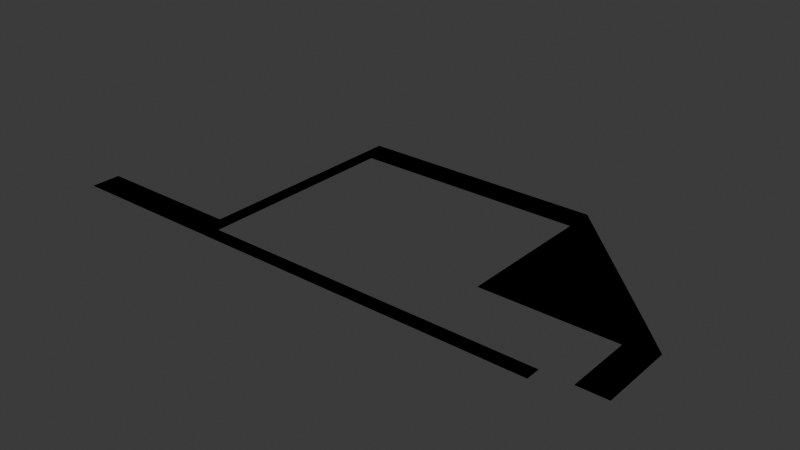 # Source: roads_bus.blend  (saved by Blender 4.2.66; exported with 4.5.12 LTS)
import bpy
from mathutils import Matrix  # noqa: F401  (used for matrix-valued properties, if any)

bpy.ops.wm.read_factory_settings(use_empty=True)
scene = bpy.context.scene
scene.name = 'Scene'

# ---- collections
col_collection = bpy.data.collections.new('Collection'); scene.collection.children.link(col_collection)

# ---- materials (node trees are filled in below, after node groups)
mat_road = bpy.data.materials.new('Road')
mat_road.use_backface_culling = True
mat_parking = bpy.data.materials.new('Parking')
mat_parking.use_backface_culling = True
mat_white = bpy.data.materials.new('White')
mat_white.use_backface_culling = True

# ---- material node trees
mat_road.use_nodes = True; mat_road.node_tree.nodes.clear()
_N = mat_road.node_tree.nodes; _L = mat_road.node_tree.links
n0 = _N.new('ShaderNodeBsdfPrincipled'); n0.name = 'Principled BSDF'; n0.location = (10, 300)
n0.inputs[0].default_value = (0.2159, 0.2159, 0.2159, 1.0)
n0.inputs[2].default_value = 1.0
n1 = _N.new('ShaderNodeOutputMaterial'); n1.name = 'Material Output'; n1.location = (300, 300)
_L.new(n0.outputs[0], n1.inputs[0])
n1.is_active_output = True
mat_parking.use_nodes = True; mat_parking.node_tree.nodes.clear()
_N = mat_parking.node_tree.nodes; _L = mat_parking.node_tree.links
n0 = _N.new('ShaderNodeBsdfPrincipled'); n0.name = 'Principled BSDF'; n0.location = (10, 300)
n0.inputs[0].default_value = (0.1329, 0.1329, 0.1329, 1.0)
n0.inputs[2].default_value = 1.0
n1 = _N.new('ShaderNodeOutputMaterial'); n1.name = 'Material Output'; n1.location = (300, 300)
_L.new(n0.outputs[0], n1.inputs[0])
n1.is_active_output = True
mat_white.use_nodes = True; mat_white.node_tree.nodes.clear()
_N = mat_white.node_tree.nodes; _L = mat_white.node_tree.links
n0 = _N.new('ShaderNodeBsdfPrincipled'); n0.name = 'Principled BSDF'; n0.location = (10, 300)
n0.inputs[0].default_value = (1.0, 1.0, 1.0, 1.0)
n0.inputs[2].default_value = 1.0
n1 = _N.new('ShaderNodeOutputMaterial'); n1.name = 'Material Output'; n1.location = (300, 300)
_L.new(n0.outputs[0], n1.inputs[0])
n1.is_active_output = True

# ---- world
world_world = bpy.data.worlds.new('World'); scene.world = world_world
world_world.use_nodes = True; world_world.node_tree.nodes.clear()
_N = world_world.node_tree.nodes; _L = world_world.node_tree.links
n0 = _N.new('ShaderNodeOutputWorld'); n0.name = 'World Output'; n0.location = (300, 300)
n1 = _N.new('ShaderNodeBackground'); n1.name = 'Background'; n1.location = (10, 300)
n1.inputs[0].default_value = (0.05088, 0.05088, 0.05088, 1.0)
_L.new(n1.outputs[0], n0.inputs[0])
n0.is_active_output = True
world_world.color = (0.05088, 0.05088, 0.05088)
world_world.sun_shadow_jitter_overblur = 0.0

# ---- meshes
me_plane = bpy.data.meshes.new('Plane')
me_plane.from_pydata([(-36.0, 55.9, 0.0), (-4.0, 2.0, 0.0), (-4.0, 0.0, 0.0), (-32.0, 51.9, 0.0), (-20.0, 39.9, 0.0), (-16.0, 35.9, 0.0), (-20.0, 40.1, 0.0), (-16.0, 36.1, 0.0), (-12.0, 32.1, 0.0), (-4.0, 18.0, 0.0), (-40.0, 56.0, 0.0), (-40.0, 64.0, 0.0), (-4.0, 28.0, 0.0), (-40.0, 18.0, 0.0), (-40.0, 54.0, 0.0), (-8.0, 28.1, 0.0), (-36.0, 56.0, 0.0), (-32.0, 52.0, 0.0), (-28.0, 48.0, 0.0), (-24.0, 44.0, 0.0), (-20.0, 40.0, 0.0), (-16.0, 36.0, 0.0), (-12.0, 32.0, 0.0), (-8.0, 24.0, 0.0), (-12.0, 28.0, 0.0), (-16.0, 32.0, 0.0), (-20.0, 36.0, 0.0), (-24.0, 40.0, 0.0), (-28.0, 44.0, 0.0), (-32.0, 48.0, 0.0), (-36.0, 52.0, 0.0), (-8.0, 32.0, 0.0), (-12.0, 36.0, 0.0), (-16.0, 40.0, 0.0), (-20.0, 44.0, 0.0), (-24.0, 48.0, 0.0), (-28.0, 52.0, 0.0), (-32.0, 56.0, 0.0), (-36.0, 60.0, 0.0), (-36.0, 50.0, 0.0), (-32.0, 46.0, 0.0), (-28.0, 42.0, 0.0), (-24.0, 38.0, 0.0), (-20.0, 34.0, 0.0), (-16.0, 30.0, 0.0), (-12.0, 26.0, 0.0), (-8.0, 22.0, 0.0), (-28.0, 47.9, 0.0), (-28.0, 48.1, 0.0), (-12.0, 31.9, 0.0), (-8.0, 27.9, 0.0), (-36.0, 56.1, 0.0), (-4.0, 6.0, 0.0), (-4.0, 10.0, 0.0), (-4.0, 14.0, 0.0), (-24.0, 43.9, 0.0), (-24.0, 44.1, 0.0), (-32.0, 52.1, 0.0), (-4.0, 8.0, 0.0), (-4.0, 20.0, 0.0), (-0.1, 2.0, 0.0), (-0.1, 0.0, 0.0), (-0.1, 18.0, 0.0), (-0.1, 6.0, 0.0), (-0.1, 10.0, 0.0), (-0.1, 14.0, 0.0), (-0.1, 8.0, 0.0), (-0.1, 20.0, 0.0), (0.1, 2.0, 0.0), (0.1, 0.0, 0.0), (0.1, 18.0, 0.0), (0.1, 6.0, 0.0), (0.1, 10.0, 0.0), (0.1, 14.0, 0.0), (0.1, 8.0, 0.0), (0.1, 20.0, 0.0), (3.9, 2.0, 0.0), (3.9, 0.0, 0.0), (3.9, 18.0, 0.0), (3.9, 6.0, 0.0), (3.9, 10.0, 0.0), (3.9, 14.0, 0.0), (3.9, 8.0, 0.0), (3.9, 20.0, 0.0), (-48.0, 56.0, 0.0), (-40.0, 60.1, 0.0), (-4.0, 24.1, 0.0), (-4.0, 23.9, 0.0), (-40.0, 59.9, 0.0), (-4.0, 16.0, 0.0), (-0.1, 16.0, 0.0), (0.1, 16.0, 0.0), (3.9, 16.0, 0.0), (-4.0, 12.0, 0.0), (-0.1, 12.0, 0.0), (0.1, 12.0, 0.0), (3.9, 12.0, 0.0), (-4.0, 4.0, 0.0), (-0.1, 4.0, 0.0), (0.1, 4.0, 0.0), (3.9, 4.0, 0.0), (-48.0, 64.0, 0.0), (-48.0, 60.1, 0.0), (-48.0, 59.9, 0.0), (-44.0, 56.0, 0.0), (-44.0, 59.9, 0.0), (-44.0, 60.1, 0.0), (-44.0, 64.0, 0.0), (-104.0, 56.0, 0.0), (-104.0, 64.0, 0.0), (-104.0, 60.1, 0.0), (-104.0, 59.9, 0.0), (-100.0, 56.0, 0.0), (-96.0, 56.0, 0.0), (-92.0, 56.0, 0.0), (-88.0, 56.0, 0.0), (-84.0, 56.0, 0.0), (-80.0, 56.0, 0.0), (-76.0, 56.0, 0.0), (-72.0, 56.0, 0.0), (-68.0, 56.0, 0.0), (-64.0, 56.0, 0.0), (-60.0, 56.0, 0.0), (-56.0, 56.0, 0.0), (-52.0, 56.0, 0.0), (-52.0, 59.9, 0.0), (-56.0, 59.9, 0.0), (-60.0, 59.9, 0.0), (-64.0, 59.9, 0.0), (-68.0, 59.9, 0.0), (-72.0, 59.9, 0.0), (-76.0, 59.9, 0.0), (-80.0, 59.9, 0.0), (-84.0, 59.9, 0.0), (-88.0, 59.9, 0.0), (-92.0, 59.9, 0.0), (-96.0, 59.9, 0.0), (-100.0, 59.9, 0.0), (-52.0, 60.1, 0.0), (-56.0, 60.1, 0.0), (-60.0, 60.1, 0.0), (-64.0, 60.1, 0.0), (-68.0, 60.1, 0.0), (-72.0, 60.1, 0.0), (-76.0, 60.1, 0.0), (-80.0, 60.1, 0.0), (-84.0, 60.1, 0.0), (-88.0, 60.1, 0.0), (-92.0, 60.1, 0.0), (-96.0, 60.1, 0.0), (-100.0, 60.1, 0.0), (-52.0, 64.0, 0.0), (-56.0, 64.0, 0.0), (-60.0, 64.0, 0.0), (-64.0, 64.0, 0.0), (-68.0, 64.0, 0.0), (-72.0, 64.0, 0.0), (-76.0, 64.0, 0.0), (-80.0, 64.0, 0.0), (-84.0, 64.0, 0.0), (-88.0, 64.0, 0.0), (-92.0, 64.0, 0.0), (-96.0, 64.0, 0.0), (-100.0, 64.0, 0.0), (-108.0, 56.0, 0.0), (-108.0, 64.0, 0.0), (-104.0, 0.0, 0.0), (-108.0, 0.0, 0.0), (-104.0, -4.0, 0.0), (-108.0, -4.0, 0.0), (-12.0, 0.0, 0.0), (-12.0, -4.0, 0.0), (-148.0, 0.0, 0.0), (-148.0, -4.0, 0.0), (-104.0, 4.0, 0.0), (-108.0, 4.0, 0.0), (-148.0, 4.0, 0.0), (-108.0, 0.2, 0.0), (-148.0, 0.2, 0.0), (-114.0, 0.0, 0.0), (-114.0, 0.2, 0.0), (-114.0, -4.0, 0.0), (-114.0, 4.0, 0.0)], [], [(8, 15, 31, 32), (57, 48, 36, 37), (51, 57, 37, 38), (85, 51, 38, 11), (40, 29, 30, 39), (41, 28, 29, 40), (42, 27, 28, 41), (43, 26, 27, 42), (44, 25, 26, 43), (45, 24, 25, 44), (46, 23, 24, 45), (9, 59, 23, 46), (86, 87, 67, 75), (5, 49, 22, 21), (4, 5, 21, 20), (55, 4, 20, 19), (47, 55, 19, 18), (3, 47, 18, 17), (0, 3, 17, 16), (104, 105, 103, 84), (86, 15, 50, 87), (21, 22, 8, 7), (20, 21, 7, 6), (19, 20, 6, 56), (18, 19, 56, 48), (17, 18, 48, 57), (16, 17, 57, 51), (105, 106, 102, 103), (24, 23, 50, 49), (25, 24, 49, 5), (26, 25, 5, 4), (27, 26, 4, 55), (28, 27, 55, 47), (29, 28, 47, 3), (30, 29, 3, 0), (13, 9, 46, 45, 44, 43, 42, 41, 40, 39, 14), (10, 30, 0, 88), (15, 86, 12, 31), (7, 8, 32, 33), (6, 7, 33, 34), (56, 6, 34, 35), (48, 56, 35, 36), (39, 30, 10, 14), (93, 53, 64, 94), (97, 1, 60, 98), (1, 2, 61, 60), (58, 52, 63, 66), (59, 9, 62, 67), (53, 58, 66, 64), (89, 54, 65, 90), (60, 61, 69, 68), (66, 63, 71, 74), (64, 66, 74, 72), (67, 62, 70, 75), (90, 65, 73, 91), (94, 64, 72, 95), (98, 60, 68, 99), (74, 71, 79, 82), (72, 74, 82, 80), (75, 70, 78, 83), (91, 73, 81, 92), (95, 72, 80, 96), (99, 68, 76, 100), (68, 69, 77, 76), (87, 59, 67), (23, 59, 87, 50), (75, 83, 12, 86), (15, 8, 22, 49, 50), (70, 91, 92, 78), (62, 90, 91, 70), (9, 89, 90, 62), (73, 95, 96, 81), (65, 94, 95, 73), (54, 93, 94, 65), (71, 99, 100, 79), (63, 98, 99, 71), (52, 97, 98, 63), (16, 51, 85, 88, 0), (106, 107, 101, 102), (85, 11, 107, 106), (88, 85, 106, 105), (10, 88, 105, 104), (112, 137, 111, 108), (137, 150, 110, 111), (150, 163, 109, 110), (102, 101, 151, 138), (138, 151, 152, 139), (139, 152, 153, 140), (140, 153, 154, 141), (141, 154, 155, 142), (142, 155, 156, 143), (143, 156, 157, 144), (144, 157, 158, 145), (145, 158, 159, 146), (146, 159, 160, 147), (147, 160, 161, 148), (148, 161, 162, 149), (149, 162, 163, 150), (103, 102, 138, 125), (125, 138, 139, 126), (126, 139, 140, 127), (127, 140, 141, 128), (128, 141, 142, 129), (129, 142, 143, 130), (130, 143, 144, 131), (131, 144, 145, 132), (132, 145, 146, 133), (133, 146, 147, 134), (134, 147, 148, 135), (135, 148, 149, 136), (136, 149, 150, 137), (84, 103, 125, 124), (124, 125, 126, 123), (123, 126, 127, 122), (122, 127, 128, 121), (121, 128, 129, 120), (120, 129, 130, 119), (119, 130, 131, 118), (118, 131, 132, 117), (117, 132, 133, 116), (116, 133, 134, 115), (115, 134, 135, 114), (114, 135, 136, 113), (113, 136, 137, 112), (109, 165, 164, 108, 111, 110), (167, 166, 174, 175, 177), (166, 167, 169, 168), (166, 168, 171, 170), (181, 179, 172, 173), (180, 179, 167, 177), (176, 178, 180, 182), (169, 167, 179, 181), (178, 172, 179, 180), (182, 180, 177, 175), (164, 175, 174, 108)])
me_plane.polygons.foreach_set('material_index', [0, 0, 0, 0, 1, 1, 1, 1, 1, 1, 1, 1, 0, 2, 0, 2, 0, 2, 0, 0, 2, 2, 0, 2, 0, 2, 0, 2, 0, 0, 0, 0, 0, 0, 0, 1, 0, 0, 0, 0, 0, 0, 1, 0, 0, 0, 0, 0, 0, 0, 2, 0, 2, 2, 0, 2, 2, 0, 0, 0, 0, 0, 0, 0, 0, 0, 0, 0, 0, 2, 0, 0, 0, 0, 0, 0, 0, 2, 0, 0, 0, 0, 0, 2, 0, 0, 0, 0, 0, 0, 0, 0, 0, 0, 0, 0, 0, 0, 0, 2, 0, 2, 0, 2, 0, 2, 0, 2, 0, 2, 0, 0, 0, 0, 0, 0, 0, 0, 0, 0, 0, 0, 0, 0, 0, 0, 0, 0, 0, 0, 0, 0, 2, 0, 0])
_uv = me_plane.uv_layers.new(name='UVMap')
_uv.uv.foreach_set('vector', [0.0, 0.0, 0.0, 0.0, 0.0, 0.0, 0.0, 0.0, 0.0, 0.0, 0.0, 0.0, 0.0, 0.0, 0.0, 0.0, 0.0, 0.0, 0.0, 0.0, 0.0, 0.0, 0.0, 0.0, 0.0, 0.0, 0.0, 0.0, 0.0, 0.0, 0.0, 0.0, 0.0, 0.0, 0.0, 0.0, 0.0, 0.0, 0.0, 0.0, 0.0, 0.0, 0.0, 0.0, 0.0, 0.0, 0.0, 0.0, 0.0, 0.0, 0.0, 0.0, 0.0, 0.0, 0.0, 0.0, 0.0, 0.0, 0.0, 0.0, 0.0, 0.0, 0.0, 0.0, 0.0, 0.0, 0.0, 0.0, 0.0, 0.0, 0.0, 0.0, 0.0, 0.0, 0.0, 0.0, 0.0, 0.0, 0.0, 0.0, 0.0, 0.0, 0.0, 0.0, 0.0, 0.0, 0.0, 0.0, 0.0, 0.0, 0.0, 0.0, 0.0, 0.0, 0.0, 0.0, 0.0, 0.0, 0.0, 0.0, 0.0, 0.0, 0.0, 0.0, 0.0, 0.0, 0.0, 0.0, 0.0, 0.0, 0.0, 0.0, 0.0, 0.0, 0.0, 0.0, 0.0, 0.0, 0.0, 0.0, 0.0, 0.0, 0.0, 0.0, 0.0, 0.0, 0.0, 0.0, 0.0, 0.0, 0.0, 0.0, 0.0, 0.0, 0.0, 0.0, 0.0, 0.0, 0.0, 0.0, 0.0, 0.0, 0.0, 0.0, 0.0, 0.0, 0.0, 0.0, 0.0, 0.0, 0.0, 0.0, 0.0, 0.0, 0.0, 0.0, 0.0, 0.0, 0.0, 0.0, 0.0, 0.0, 0.0, 0.0, 0.0, 0.0, 0.0, 0.0, 0.0, 0.0, 0.0, 0.0, 0.0, 0.0, 0.0, 0.0, 0.0, 0.0, 0.0, 0.0, 0.0, 0.0, 0.0, 0.0, 0.0, 0.0, 0.0, 0.0, 0.0, 0.0, 0.0, 0.0, 0.0, 0.0, 0.0, 0.0, 0.0, 0.0, 0.0, 0.0, 0.0, 0.0, 0.0, 0.0, 0.0, 0.0, 0.0, 0.0, 0.0, 0.0, 0.0, 0.0, 0.0, 0.0, 0.0, 0.0, 0.0, 0.0, 0.0, 0.0, 0.0, 0.0, 0.0, 0.0, 0.0, 0.0, 0.0, 0.0, 0.0, 0.0, 0.0, 0.0, 0.0, 0.0, 0.0, 0.0, 0.0, 0.0, 0.0, 0.0, 0.0, 0.0, 0.0, 0.0, 0.0, 0.0, 0.0, 0.0, 0.0, 0.0, 0.0, 0.0, 0.0, 0.0, 0.0, 0.0, 0.0, 0.0, 0.0, 0.0, 0.0, 0.0, 0.0, 0.0, 0.0, 0.0, 0.0, 0.0, 0.0, 0.0, 0.0, 0.0, 0.0, 0.0, 0.0, 0.0, 0.0, 0.0, 0.0, 0.0, 0.0, 0.0, 0.0, 0.0, 0.0, 0.0, 0.0, 0.0, 0.0, 0.0, 0.0, 0.0, 0.0, 0.0, 0.0, 0.0, 0.0, 0.0, 0.0, 0.0, 0.0, 0.0, 0.0, 0.0, 0.0, 0.0, 0.0, 0.0, 0.0, 0.0, 0.0, 0.0, 0.0, 0.0, 0.0, 0.0, 0.0, 0.0, 0.0, 0.0, 0.0, 0.0, 0.0, 0.0, 0.0, 0.0, 0.0, 0.0, 0.0, 0.0, 0.0, 0.0, 0.0, 0.0, 0.0, 0.0, 0.0, 0.0, 0.0, 0.0, 0.0, 0.0, 0.0, 0.0, 0.0, 0.0, 0.0, 0.0, 0.0, 0.0, 0.0, 0.0, 0.0, 0.0, 0.0, 0.0, 0.0, 0.0, 0.375, 0.375, 0.5, 0.5, 0.5, 0.5, 0.375, 0.375, 0.875, 0.875, 1.0, 1.0, 1.0, 1.0, 0.875, 0.875, 1.0, 1.0, 1.0, 0.5, 1.0, 0.5, 1.0, 1.0, 0.625, 0.625, 0.75, 0.75, 0.75, 0.75, 0.625, 0.625, 0.0, 0.0, 0.0, 0.0, 0.0, 0.0, 0.0, 0.0, 0.5, 0.5, 0.625, 0.625, 0.625, 0.625, 0.5, 0.5, 0.125, 0.125, 0.25, 0.25, 0.25, 0.25, 0.125, 0.125, 1.0, 1.0, 1.0, 0.5, 1.0, 0.5, 1.0, 1.0, 0.625, 0.625, 0.75, 0.75, 0.75, 0.75, 0.625, 0.625, 0.5, 0.5, 0.625, 0.625, 0.625, 0.625, 0.5, 0.5, 0.0, 0.0, 0.0, 0.0, 0.0, 0.0, 0.0, 0.0, 0.125, 0.125, 0.25, 0.25, 0.25, 0.25, 0.125, 0.125, 0.375, 0.375, 0.5, 0.5, 0.5, 0.5, 0.375, 0.375, 0.875, 0.875, 1.0, 1.0, 1.0, 1.0, 0.875, 0.875, 0.625, 0.625, 0.75, 0.75, 0.75, 0.75, 0.625, 0.625, 0.5, 0.5, 0.625, 0.625, 0.625, 0.625, 0.5, 0.5, 0.0, 0.0, 0.0, 0.0, 0.0, 0.0, 0.0, 0.0, 0.125, 0.125, 0.25, 0.25, 0.25, 0.25, 0.125, 0.125, 0.375, 0.375, 0.5, 0.5, 0.5, 0.5, 0.375, 0.375, 0.875, 0.875, 1.0, 1.0, 1.0, 1.0, 0.875, 0.875, 1.0, 1.0, 1.0, 0.5, 1.0, 0.5, 1.0, 1.0, 0.0, 0.0, 0.0, 0.0, 0.0, 0.0, 0.0, 0.0, 0.0, 0.0, 0.0, 0.0, 0.0, 0.0, 0.0, 0.0, 0.0, 0.0, 0.0, 0.0, 0.0, 0.0, 0.0, 0.0, 0.0, 0.0, 0.0, 0.0, 0.0, 0.0, 0.0, 0.0, 0.0, 0.0, 0.125, 0.125, 0.125, 0.125, 0.0, 0.0, 0.0, 0.0, 0.125, 0.125, 0.125, 0.125, 0.0, 0.0, 0.0, 0.0, 0.125, 0.125, 0.125, 0.125, 0.0, 0.0, 0.25, 0.25, 0.375, 0.375, 0.375, 0.375, 0.25, 0.25, 0.25, 0.25, 0.375, 0.375, 0.375, 0.375, 0.25, 0.25, 0.25, 0.25, 0.375, 0.375, 0.375, 0.375, 0.25, 0.25, 0.75, 0.75, 0.875, 0.875, 0.875, 0.875, 0.75, 0.75, 0.75, 0.75, 0.875, 0.875, 0.875, 0.875, 0.75, 0.75, 0.75, 0.75, 0.875, 0.875, 0.875, 0.875, 0.75, 0.75, 0.0, 0.0, 0.0, 0.0, 0.0, 0.0, 0.0, 0.0, 0.0, 0.0, 0.0, 0.0, 0.0, 0.0, 0.0, 0.0, 0.0, 0.0, 0.0, 0.0, 0.0, 0.0, 0.0, 0.0, 0.0, 0.0, 0.0, 0.0, 0.0, 0.0, 0.0, 0.0, 0.0, 0.0, 0.0, 0.0, 0.0, 0.0, 0.0, 0.0, 0.0, 0.0, 0.0, 0.0, 0.0, 0.0, 0.0, 0.0, 0.0, 0.0, 0.0, 0.0, 0.0, 0.0, 0.0, 0.0, 0.0, 0.0, 0.0, 0.0, 0.0, 0.0, 0.0, 0.0, 0.0, 0.0, 0.0, 0.0, 0.0, 0.0, 0.0, 0.0, 0.0, 0.0, 0.0, 0.0, 0.0, 0.0, 0.0, 0.0, 0.0, 0.0, 0.0, 0.0, 0.0, 0.0, 0.0, 0.0, 0.0, 0.0, 0.0, 0.0, 0.0, 0.0, 0.0, 0.0, 0.0, 0.0, 0.0, 0.0, 0.0, 0.0, 0.0, 0.0, 0.0, 0.0, 0.0, 0.0, 0.0, 0.0, 0.0, 0.0, 0.0, 0.0, 0.0, 0.0, 0.0, 0.0, 0.0, 0.0, 0.0, 0.0, 0.0, 0.0, 0.0, 0.0, 0.0, 0.0, 0.0, 0.0, 0.0, 0.0, 0.0, 0.0, 0.0, 0.0, 0.0, 0.0, 0.0, 0.0, 0.0, 0.0, 0.0, 0.0, 0.0, 0.0, 0.0, 0.0, 0.0, 0.0, 0.0, 0.0, 0.0, 0.0, 0.0, 0.0, 0.0, 0.0, 0.0, 0.0, 0.0, 0.0, 0.0, 0.0, 0.0, 0.0, 0.0, 0.0, 0.0, 0.0, 0.0, 0.0, 0.0, 0.0, 0.0, 0.0, 0.0, 0.0, 0.0, 0.0, 0.0, 0.0, 0.0, 0.0, 0.0, 0.0, 0.0, 0.0, 0.0, 0.0, 0.0, 0.0, 0.0, 0.0, 0.0, 0.0, 0.0, 0.0, 0.0, 0.0, 0.0, 0.0, 0.0, 0.0, 0.0, 0.0, 0.0, 0.0, 0.0, 0.0, 0.0, 0.0, 0.0, 0.0, 0.0, 0.0, 0.0, 0.0, 0.0, 0.0, 0.0, 0.0, 0.0, 0.0, 0.0, 0.0, 0.0, 0.0, 0.0, 0.0, 0.0, 0.0, 0.0, 0.0, 0.0, 0.0, 0.0, 0.0, 0.0, 0.0, 0.0, 0.0, 0.0, 0.0, 0.0, 0.0, 0.0, 0.0, 0.0, 0.0, 0.0, 0.0, 0.0, 0.0, 0.0, 0.0, 0.0, 0.0, 0.0, 0.0, 0.0, 0.0, 0.0, 0.0, 0.0, 0.0, 0.0, 0.0, 0.0, 0.0, 0.0, 0.0, 0.0, 0.0, 0.0, 0.0, 0.0, 0.0, 0.0, 0.0, 0.0, 0.0, 0.0, 0.0, 0.0, 0.0, 0.0, 0.0, 0.0, 0.0, 0.0, 0.0, 0.0, 0.0, 0.0, 0.0, 0.0, 0.0, 0.0, 0.0, 0.0, 0.0, 0.0, 0.0, 0.0, 0.0, 0.0, 0.0, 0.0, 0.0, 0.0, 0.0, 0.0, 0.0, 0.0, 0.0, 0.0, 0.0, 0.0, 0.0, 0.0, 0.0, 0.0, 0.0, 0.0, 0.0, 0.0, 0.0, 0.0, 0.0, 0.0, 0.0, 0.0, 0.0, 0.0, 0.0, 0.0, 0.0, 0.0, 0.0, 0.0, 0.0, 0.0, 0.0, 0.0, 0.0, 0.0, 0.0, 0.0, 0.0, 0.0, 0.0, 0.0, 0.0, 0.0, 0.0, 0.0, 0.0, 0.0, 0.0, 0.0, 0.0, 0.0, 0.0, 0.0, 0.0, 0.0, 0.0, 0.0, 0.0, 0.0, 0.0, 0.0, 0.0, 0.0, 0.0, 0.0, 0.0, 0.0, 0.0, 0.0, 0.0, 0.0, 0.0, 0.0, 0.0, 0.0, 0.0, 0.0, 0.0, 0.0, 0.0, 0.0, 0.0, 0.0, 0.0, 0.0, 0.0, 0.0, 0.0, 0.0, 0.0, 0.0, 0.0, 0.0, 0.0, 0.0, 0.0, 0.0, 0.0, 0.0, 0.0, 0.0, 0.0, 0.0, 0.0, 0.0, 0.0, 0.0, 0.0, 0.0, 0.0, 0.0, 0.0, 0.0, 0.0, 0.0, 0.0, 0.0, 0.0, 0.0, 0.0, 0.0, 0.0, 0.0, 0.0, 0.0, 0.0, 0.0, 0.0, 0.0, 0.0, 0.0, 0.0, 0.0, 0.0, 0.0, 0.0, 0.0, 0.0, 0.0, 0.0, 0.0, 0.0, 0.0, 0.0, 0.0, 0.0, 0.0, 0.0, 0.0, 0.0, 0.0, 0.0, 0.0, 0.0, 0.0, 0.0, 0.0, 0.0, 0.0, 0.0])
me_plane.materials.append(mat_road)
me_plane.materials.append(mat_parking)
me_plane.materials.append(mat_white)
me_plane.update()
me_plane_001 = bpy.data.meshes.new('Plane.001')
me_plane_001.from_pydata([(-4.0, 0.0, 0.0), (-4.0, 18.0, 0.0), (-40.0, 56.0, 0.0), (-40.0, 64.0, 0.0), (-4.0, 28.0, 0.0), (-40.0, 18.0, 0.0), (3.9, 0.0, 0.0), (3.9, 20.0, 0.0), (-104.0, 56.0, 0.0), (-108.0, 56.0, 0.0), (-108.0, 64.0, 0.0), (-104.0, 0.0, 0.0), (-104.0, -4.0, 0.0), (-12.0, 0.0, 0.0), (-12.0, -4.0, 0.0), (-148.0, -4.0, 0.0), (-104.0, 4.0, 0.0), (-108.0, 4.0, 0.0), (-148.0, 4.0, 0.0)], [], [(10, 9, 8, 2, 3), (7, 4, 1, 0, 6), (1, 4, 3, 2, 5), (11, 12, 14, 13), (17, 18, 15, 12, 11, 16), (9, 17, 16, 8)])
me_plane_001.polygons.foreach_set('material_index', [0, 0, 1, 0, 0, 0])
_uv = me_plane_001.uv_layers.new(name='UVMap')
_uv.uv.foreach_set('vector', [0.0, 0.0, 0.0, 0.0, 0.0, 0.0, 0.0, 0.0, 0.0, 0.0, 0.0, 0.0, 0.0, 0.0, 0.0, 0.0, 0.0, 0.0, 0.0, 0.0, 0.0, 0.0, 0.0, 0.0, 0.0, 0.0, 0.0, 0.0, 0.0, 0.0, 0.0, 0.0, 0.0, 0.0, 0.0, 0.0, 0.0, 0.0, 0.0, 0.0, 0.0, 0.0, 0.0, 0.0, 0.0, 0.0, 0.0, 0.0, 0.0, 0.0, 0.0, 0.0, 0.0, 0.0, 0.0, 0.0, 0.0, 0.0])
me_plane_001.materials.append(mat_road)
me_plane_001.materials.append(mat_parking)
me_plane_001.materials.append(mat_white)
me_plane_001.update()

# ---- objects
ob_plane = bpy.data.objects.new('Plane', me_plane)
ob_plane_colonly = bpy.data.objects.new('Plane-colonly', me_plane_001)

# ---- transforms, parenting, visibility, modifiers, constraints
ob_plane.location = (0.0, 0.0, 0.0)
ob_plane_colonly.location = (0.0, 0.0, 0.0)

# ---- collection membership
col_collection.objects.link(ob_plane)
col_collection.objects.link(ob_plane_colonly)

# ---- scene / render settings (as saved in the file)
scene.frame_start = 1; scene.frame_end = 250; scene.frame_set(1)
scene.render.engine = 'BLENDER_EEVEE_NEXT'
bpy.context.view_layer.update()

# ---- added for rendering (the .blend has no active camera and no usable light): camera, sun
cam_auto = bpy.data.cameras.new('AutoCamera')
cam_auto.lens = 50.0
cam_auto.sensor_width = 36.0
cam_auto.clip_end = 2702.36
ob_auto_camera = bpy.data.objects.new('AutoCamera', cam_auto)
scene.collection.objects.link(ob_auto_camera)
ob_auto_camera.location = (81.9314, -154.778, 123.185)
ob_auto_camera.rotation_euler = (1.09748, -7.21219e-08, 0.694738)
scene.camera = ob_auto_camera
light_auto_sun = bpy.data.lights.new('AutoSun', 'SUN')
light_auto_sun.energy = 3.0
light_auto_sun.angle = 0.0523599
ob_auto_sun = bpy.data.objects.new('AutoSun', light_auto_sun)
scene.collection.objects.link(ob_auto_sun)
ob_auto_sun.rotation_euler = (0.872665, 0.174533, 0.523599)
bpy.context.view_layer.update()
